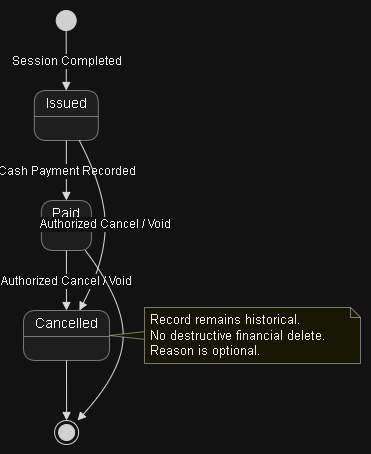

The diagram above was exported from draw.io. Its source (the exported page's mxGraphModel, read from the mxfile embedded in the PNG):
<mxGraphModel dx="1373" dy="811" grid="0" gridSize="10" guides="1" tooltips="1" connect="1" arrows="1" fold="1" page="0" pageScale="1" pageWidth="850" pageHeight="1100" math="0" shadow="0">
  <root>
    <mxCell id="0" />
    <mxCell id="1" parent="0" />
    <UserObject label="" plantUmlData="{&#10;  &quot;data&quot;: &quot;@startuml\n\n[*] --&gt; Issued : Session Completed\n\nIssued --&gt; Paid : Cash Payment Recorded\n\nIssued --&gt; Cancelled : Authorized Cancel / Void\nPaid --&gt; Cancelled : Authorized Cancel / Void\n\nCancelled --&gt; [*]\nPaid --&gt; [*]\n\nnote right of Cancelled\nRecord remains historical.\nNo destructive financial delete.\nReason is optional.\nend note\n\n@enduml&quot;,&#10;  &quot;config&quot;: null&#10;}" id="HHnTdwlOh37rebwqDxO2-30">
      <mxCell connectable="0" parent="1" style="group;transparentBounds=1;editIcon=1;lockedGroup=0;groupPadding=10;" vertex="1">
        <mxGeometry as="geometry" />
      </mxCell>
    </UserObject>
    <UserObject label="" plantUmlId="s_0" plantUmlBaseStyle="ellipse;fillColor=#222222;strokeColor=#222222;" plantUmlBaseValue="" id="HHnTdwlOh37rebwqDxO2-31">
      <mxCell parent="HHnTdwlOh37rebwqDxO2-30" style="ellipse;fillColor=#222222;strokeColor=#222222;" vertex="1">
        <mxGeometry height="20" width="20" x="62.7" y="30" as="geometry" />
      </mxCell>
    </UserObject>
    <UserObject label="Issued" plantUmlId="s_1" plantUmlBaseStyle="swimlane;collapsible=0;startSize=26;whiteSpace=wrap;align=center;html=1;fontSize=14;fontStyle=0;rounded=1;absoluteArcSize=1;arcSize=25;fillColor=#F1F1F1;swimlaneFillColor=#F1F1F1;strokeColor=#181818;strokeWidth=0.5;" plantUmlBaseValue="Issued" id="HHnTdwlOh37rebwqDxO2-32">
      <mxCell parent="HHnTdwlOh37rebwqDxO2-30" style="swimlane;collapsible=0;startSize=26;whiteSpace=wrap;align=center;html=1;fontSize=14;fontStyle=0;rounded=1;absoluteArcSize=1;arcSize=25;fillColor=#F1F1F1;swimlaneFillColor=#F1F1F1;strokeColor=#181818;strokeWidth=0.5;" vertex="1">
        <mxGeometry height="50" width="64" x="40.800000000000004" y="110" as="geometry" />
      </mxCell>
    </UserObject>
    <UserObject label="Paid" plantUmlId="s_2" plantUmlBaseStyle="swimlane;collapsible=0;startSize=26;whiteSpace=wrap;align=center;html=1;fontSize=14;fontStyle=0;rounded=1;absoluteArcSize=1;arcSize=25;fillColor=#F1F1F1;swimlaneFillColor=#F1F1F1;strokeColor=#181818;strokeWidth=0.5;" plantUmlBaseValue="Paid" id="HHnTdwlOh37rebwqDxO2-33">
      <mxCell parent="HHnTdwlOh37rebwqDxO2-30" style="swimlane;collapsible=0;startSize=26;whiteSpace=wrap;align=center;html=1;fontSize=14;fontStyle=0;rounded=1;absoluteArcSize=1;arcSize=25;fillColor=#F1F1F1;swimlaneFillColor=#F1F1F1;strokeColor=#181818;strokeWidth=0.5;" vertex="1">
        <mxGeometry height="50" width="50" x="47.900000000000006" y="220" as="geometry" />
      </mxCell>
    </UserObject>
    <UserObject label="Cancelled" plantUmlId="s_3" plantUmlBaseStyle="swimlane;collapsible=0;startSize=26;whiteSpace=wrap;align=center;html=1;fontSize=14;fontStyle=0;rounded=1;absoluteArcSize=1;arcSize=25;fillColor=#F1F1F1;swimlaneFillColor=#F1F1F1;strokeColor=#181818;strokeWidth=0.5;" plantUmlBaseValue="Cancelled" id="HHnTdwlOh37rebwqDxO2-34">
      <mxCell parent="HHnTdwlOh37rebwqDxO2-30" style="swimlane;collapsible=0;startSize=26;whiteSpace=wrap;align=center;html=1;fontSize=14;fontStyle=0;rounded=1;absoluteArcSize=1;arcSize=25;fillColor=#F1F1F1;swimlaneFillColor=#F1F1F1;strokeColor=#181818;strokeWidth=0.5;" vertex="1">
        <mxGeometry height="50" width="86" x="30" y="330" as="geometry" />
      </mxCell>
    </UserObject>
    <UserObject label="" plantUmlId="s_4" plantUmlBaseStyle="shape=endState;fillColor=#222222;strokeColor=#222222;" plantUmlBaseValue="" id="HHnTdwlOh37rebwqDxO2-35">
      <mxCell parent="HHnTdwlOh37rebwqDxO2-30" style="shape=endState;fillColor=#222222;strokeColor=#222222;" vertex="1">
        <mxGeometry height="24" width="24" x="61.10000000000001" y="440" as="geometry" />
      </mxCell>
    </UserObject>
    <UserObject label="Session Completed" plantUmlId="t_5" plantUmlBaseStyle="endArrow=block;endFill=1;strokeColor=#181818;fontColor=#000000;fontSize=12;html=1;rounded=0;curved=0;endSize=6;sourcePerimeterSpacing=0;targetPerimeterSpacing=0;" plantUmlBaseValue="Session Completed" id="HHnTdwlOh37rebwqDxO2-36">
      <mxCell edge="1" parent="HHnTdwlOh37rebwqDxO2-30" source="HHnTdwlOh37rebwqDxO2-31" style="endArrow=block;endFill=1;strokeColor=#181818;fontColor=#000000;fontSize=12;html=1;rounded=0;curved=0;endSize=6;sourcePerimeterSpacing=0;targetPerimeterSpacing=0;" target="HHnTdwlOh37rebwqDxO2-32">
        <mxGeometry relative="1" as="geometry" />
      </mxCell>
    </UserObject>
    <UserObject label="Cash Payment Recorded" plantUmlId="t_6" plantUmlBaseStyle="endArrow=block;endFill=1;strokeColor=#181818;fontColor=#000000;fontSize=12;html=1;rounded=0;curved=0;endSize=6;sourcePerimeterSpacing=0;targetPerimeterSpacing=0;" plantUmlBaseValue="Cash Payment Recorded" id="HHnTdwlOh37rebwqDxO2-37">
      <mxCell edge="1" parent="HHnTdwlOh37rebwqDxO2-30" source="HHnTdwlOh37rebwqDxO2-32" style="endArrow=block;endFill=1;strokeColor=#181818;fontColor=#000000;fontSize=12;html=1;rounded=0;curved=0;endSize=6;sourcePerimeterSpacing=0;targetPerimeterSpacing=0;" target="HHnTdwlOh37rebwqDxO2-33">
        <mxGeometry relative="1" as="geometry" />
      </mxCell>
    </UserObject>
    <UserObject label="Authorized Cancel / Void" plantUmlId="t_7" plantUmlBaseStyle="endArrow=block;endFill=1;strokeColor=#181818;fontColor=#000000;fontSize=12;html=1;rounded=0;curved=1;endSize=6;sourcePerimeterSpacing=0;targetPerimeterSpacing=0;" plantUmlBaseValue="Authorized Cancel / Void" id="HHnTdwlOh37rebwqDxO2-38">
      <mxCell edge="1" parent="HHnTdwlOh37rebwqDxO2-30" source="HHnTdwlOh37rebwqDxO2-32" style="endArrow=block;endFill=1;strokeColor=#181818;fontColor=#000000;fontSize=12;html=1;rounded=0;curved=1;endSize=6;sourcePerimeterSpacing=0;targetPerimeterSpacing=0;" target="HHnTdwlOh37rebwqDxO2-34">
        <mxGeometry relative="1" as="geometry">
          <Array as="points">
            <mxPoint x="111.7" y="210" />
            <mxPoint x="111.7" y="280" />
          </Array>
        </mxGeometry>
      </mxCell>
    </UserObject>
    <UserObject label="Authorized Cancel / Void" plantUmlId="t_8" plantUmlBaseStyle="endArrow=block;endFill=1;strokeColor=#181818;fontColor=#000000;fontSize=12;html=1;rounded=0;curved=0;endSize=6;sourcePerimeterSpacing=0;targetPerimeterSpacing=0;" plantUmlBaseValue="Authorized Cancel / Void" id="HHnTdwlOh37rebwqDxO2-39">
      <mxCell edge="1" parent="HHnTdwlOh37rebwqDxO2-30" source="HHnTdwlOh37rebwqDxO2-33" style="endArrow=block;endFill=1;strokeColor=#181818;fontColor=#000000;fontSize=12;html=1;rounded=0;curved=0;endSize=6;sourcePerimeterSpacing=0;targetPerimeterSpacing=0;" target="HHnTdwlOh37rebwqDxO2-34">
        <mxGeometry relative="1" as="geometry" />
      </mxCell>
    </UserObject>
    <UserObject label="" plantUmlId="t_9" plantUmlBaseStyle="endArrow=block;endFill=1;strokeColor=#181818;fontColor=#000000;fontSize=12;html=1;rounded=0;curved=0;endSize=6;sourcePerimeterSpacing=0;targetPerimeterSpacing=0;" plantUmlBaseValue="" id="HHnTdwlOh37rebwqDxO2-40">
      <mxCell edge="1" parent="HHnTdwlOh37rebwqDxO2-30" source="HHnTdwlOh37rebwqDxO2-34" style="endArrow=block;endFill=1;strokeColor=#181818;fontColor=#000000;fontSize=12;html=1;rounded=0;curved=0;endSize=6;sourcePerimeterSpacing=0;targetPerimeterSpacing=0;" target="HHnTdwlOh37rebwqDxO2-35">
        <mxGeometry relative="1" as="geometry" />
      </mxCell>
    </UserObject>
    <UserObject label="" plantUmlId="t_10" plantUmlBaseStyle="endArrow=block;endFill=1;strokeColor=#181818;fontColor=#000000;fontSize=12;html=1;rounded=0;curved=1;endSize=6;sourcePerimeterSpacing=0;targetPerimeterSpacing=0;" plantUmlBaseValue="" id="HHnTdwlOh37rebwqDxO2-41">
      <mxCell edge="1" parent="HHnTdwlOh37rebwqDxO2-30" source="HHnTdwlOh37rebwqDxO2-33" style="endArrow=block;endFill=1;strokeColor=#181818;fontColor=#000000;fontSize=12;html=1;rounded=0;curved=1;endSize=6;sourcePerimeterSpacing=0;targetPerimeterSpacing=0;" target="HHnTdwlOh37rebwqDxO2-35">
        <mxGeometry relative="1" as="geometry">
          <Array as="points">
            <mxPoint x="129.7" y="320" />
            <mxPoint x="129.7" y="390" />
          </Array>
        </mxGeometry>
      </mxCell>
    </UserObject>
    <UserObject label="" plantUmlId="noteptr_11" plantUmlBaseStyle="triangle;direction=west;fillColor=#FEFFDD;strokeColor=#181818;strokeWidth=0.5;" plantUmlBaseValue="" id="HHnTdwlOh37rebwqDxO2-42">
      <mxCell parent="HHnTdwlOh37rebwqDxO2-30" style="triangle;direction=west;fillColor=#FEFFDD;strokeColor=#181818;strokeWidth=0.5;" vertex="1">
        <mxGeometry height="8" width="36" x="116.00000000000001" y="351" as="geometry" />
      </mxCell>
    </UserObject>
    <UserObject label="Record remains historical.&#10;No destructive financial delete.&#10;Reason is optional." plantUmlId="note_12" plantUmlBaseStyle="shape=note;size=10;fillColor=#FEFFDD;strokeColor=#181818;strokeWidth=0.5;fontSize=13;fontColor=#000000;whiteSpace=wrap;align=left;verticalAlign=middle;spacingLeft=4;" plantUmlBaseValue="Record remains historical.&#10;No destructive financial delete.&#10;Reason is optional." id="HHnTdwlOh37rebwqDxO2-43">
      <mxCell parent="HHnTdwlOh37rebwqDxO2-30" style="shape=note;size=10;fillColor=#FEFFDD;strokeColor=#181818;strokeWidth=0.5;fontSize=13;fontColor=#000000;whiteSpace=wrap;align=left;verticalAlign=middle;spacingLeft=4;" vertex="1">
        <mxGeometry height="56" width="216" x="151" y="327" as="geometry" />
      </mxCell>
    </UserObject>
  </root>
</mxGraphModel>